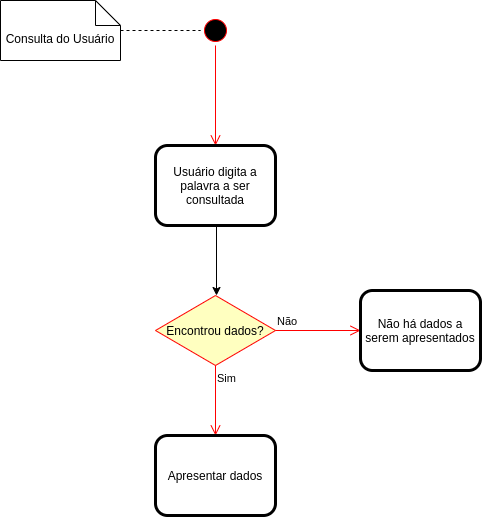

The diagram above was exported from draw.io. Its source (the exported page's mxGraphModel, read from the mxfile embedded in the PNG):
<mxGraphModel dx="871" dy="544" grid="1" gridSize="10" guides="1" tooltips="1" connect="1" arrows="1" fold="1" page="1" pageScale="1" pageWidth="827" pageHeight="1169" math="0" shadow="0">
  <root>
    <mxCell id="N9RFVZkOBTWm_fHAzCSu-0" />
    <mxCell id="N9RFVZkOBTWm_fHAzCSu-1" parent="N9RFVZkOBTWm_fHAzCSu-0" />
    <mxCell id="N9RFVZkOBTWm_fHAzCSu-2" value="" style="ellipse;html=1;shape=startState;fillColor=#000000;strokeColor=#ff0000;" vertex="1" parent="N9RFVZkOBTWm_fHAzCSu-1">
      <mxGeometry x="260" y="50" width="30" height="30" as="geometry" />
    </mxCell>
    <mxCell id="N9RFVZkOBTWm_fHAzCSu-3" value="" style="edgeStyle=orthogonalEdgeStyle;html=1;verticalAlign=bottom;endArrow=open;endSize=8;strokeColor=#ff0000;" edge="1" source="N9RFVZkOBTWm_fHAzCSu-2" parent="N9RFVZkOBTWm_fHAzCSu-1">
      <mxGeometry relative="1" as="geometry">
        <mxPoint x="275" y="180" as="targetPoint" />
      </mxGeometry>
    </mxCell>
    <mxCell id="N9RFVZkOBTWm_fHAzCSu-4" value="Usuário digita a palavra a ser consultada" style="shape=ext;rounded=1;html=1;whiteSpace=wrap;strokeWidth=3;" vertex="1" parent="N9RFVZkOBTWm_fHAzCSu-1">
      <mxGeometry x="215" y="180" width="120" height="80" as="geometry" />
    </mxCell>
    <mxCell id="N9RFVZkOBTWm_fHAzCSu-8" value="" style="endArrow=classic;html=1;exitX=0.5;exitY=1;exitDx=0;exitDy=0;" edge="1" parent="N9RFVZkOBTWm_fHAzCSu-1">
      <mxGeometry width="50" height="50" relative="1" as="geometry">
        <mxPoint x="276" y="260" as="sourcePoint" />
        <mxPoint x="276" y="330" as="targetPoint" />
      </mxGeometry>
    </mxCell>
    <mxCell id="N9RFVZkOBTWm_fHAzCSu-9" value="Encontrou dados?" style="rhombus;whiteSpace=wrap;html=1;fillColor=#ffffc0;strokeColor=#ff0000;" vertex="1" parent="N9RFVZkOBTWm_fHAzCSu-1">
      <mxGeometry x="215" y="330" width="120" height="70" as="geometry" />
    </mxCell>
    <mxCell id="N9RFVZkOBTWm_fHAzCSu-10" value="Não" style="edgeStyle=orthogonalEdgeStyle;html=1;align=left;verticalAlign=bottom;endArrow=open;endSize=8;strokeColor=#ff0000;" edge="1" source="N9RFVZkOBTWm_fHAzCSu-9" parent="N9RFVZkOBTWm_fHAzCSu-1">
      <mxGeometry x="-1" relative="1" as="geometry">
        <mxPoint x="420" y="365" as="targetPoint" />
        <mxPoint as="offset" />
      </mxGeometry>
    </mxCell>
    <mxCell id="N9RFVZkOBTWm_fHAzCSu-11" value="Sim" style="edgeStyle=orthogonalEdgeStyle;html=1;align=left;verticalAlign=top;endArrow=open;endSize=8;strokeColor=#ff0000;" edge="1" source="N9RFVZkOBTWm_fHAzCSu-9" parent="N9RFVZkOBTWm_fHAzCSu-1">
      <mxGeometry x="-1" relative="1" as="geometry">
        <mxPoint x="275" y="470" as="targetPoint" />
      </mxGeometry>
    </mxCell>
    <mxCell id="N9RFVZkOBTWm_fHAzCSu-12" value="Apresentar dados" style="shape=ext;rounded=1;html=1;whiteSpace=wrap;strokeWidth=3;" vertex="1" parent="N9RFVZkOBTWm_fHAzCSu-1">
      <mxGeometry x="215" y="470" width="120" height="80" as="geometry" />
    </mxCell>
    <mxCell id="N9RFVZkOBTWm_fHAzCSu-13" value="Não há dados a serem apresentados" style="shape=ext;rounded=1;html=1;whiteSpace=wrap;strokeWidth=3;" vertex="1" parent="N9RFVZkOBTWm_fHAzCSu-1">
      <mxGeometry x="420" y="325" width="120" height="80" as="geometry" />
    </mxCell>
    <mxCell id="jYvtxOpTWBMZffDbyJld-0" value="Consulta do Usuário" style="shape=note2;boundedLbl=1;whiteSpace=wrap;html=1;size=25;verticalAlign=top;align=center;" vertex="1" parent="N9RFVZkOBTWm_fHAzCSu-1">
      <mxGeometry x="60" y="35" width="120" height="60" as="geometry" />
    </mxCell>
    <mxCell id="jYvtxOpTWBMZffDbyJld-1" value="" style="endArrow=none;dashed=1;html=1;entryX=0;entryY=0.5;entryDx=0;entryDy=0;" edge="1" parent="N9RFVZkOBTWm_fHAzCSu-1" target="N9RFVZkOBTWm_fHAzCSu-2">
      <mxGeometry width="50" height="50" relative="1" as="geometry">
        <mxPoint x="180" y="65" as="sourcePoint" />
        <mxPoint x="380" y="230" as="targetPoint" />
      </mxGeometry>
    </mxCell>
  </root>
</mxGraphModel>